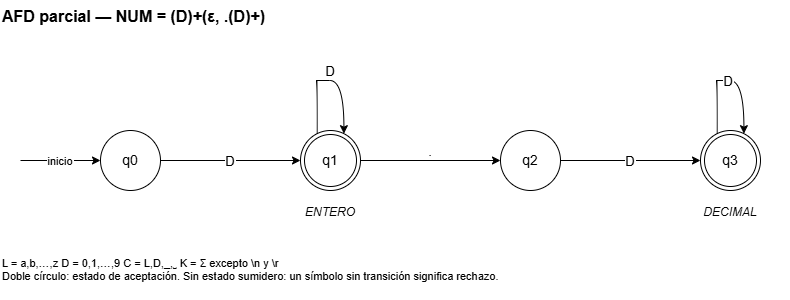

The diagram above was exported from draw.io. Its source (the exported page's mxGraphModel, read from the mxfile embedded in the PNG):
<mxGraphModel dx="856" dy="513" grid="1" gridSize="10" guides="1" tooltips="1" connect="1" arrows="1" fold="1" page="1" pageScale="1" pageWidth="850" pageHeight="350" math="0" shadow="0">
  <root>
    <mxCell id="0" />
    <mxCell id="1" parent="0" />
    <mxCell id="t" parent="1" style="text;html=0;fontSize=16;fontStyle=1;align=left;" value="AFD parcial — NUM = (D)+(ε, .(D)+)" vertex="1">
      <mxGeometry height="30" width="600" x="40" y="20" as="geometry" />
    </mxCell>
    <mxCell id="q0" parent="1" style="ellipse;whiteSpace=wrap;html=0;fontSize=14;aspect=fixed;" value="q0" vertex="1">
      <mxGeometry height="60" width="60" x="140" y="150" as="geometry" />
    </mxCell>
    <mxCell id="q1" parent="1" style="ellipse;whiteSpace=wrap;html=0;fontSize=14;aspect=fixed;shape=doubleEllipse;" value="q1" vertex="1">
      <mxGeometry height="60" width="60" x="340" y="150" as="geometry" />
    </mxCell>
    <mxCell id="q1_tok" parent="1" style="text;fontSize=12;fontStyle=2;align=center;" value="ENTERO" vertex="1">
      <mxGeometry height="20" width="120" x="310" y="218" as="geometry" />
    </mxCell>
    <mxCell id="q2" parent="1" style="ellipse;whiteSpace=wrap;html=0;fontSize=14;aspect=fixed;" value="q2" vertex="1">
      <mxGeometry height="60" width="60" x="540" y="150" as="geometry" />
    </mxCell>
    <mxCell id="q3" parent="1" style="ellipse;whiteSpace=wrap;html=0;fontSize=14;aspect=fixed;shape=doubleEllipse;" value="q3" vertex="1">
      <mxGeometry height="60" width="60" x="740" y="150" as="geometry" />
    </mxCell>
    <mxCell id="q3_tok" parent="1" style="text;fontSize=12;fontStyle=2;align=center;" value="DECIMAL" vertex="1">
      <mxGeometry height="20" width="120" x="710" y="218" as="geometry" />
    </mxCell>
    <mxCell id="ini" edge="1" parent="1" style="endArrow=classic;html=0;fontSize=11;" target="q0" value="inicio">
      <mxGeometry relative="1" as="geometry">
        <mxPoint x="60" y="180" as="sourcePoint" />
      </mxGeometry>
    </mxCell>
    <mxCell id="e0" edge="1" parent="1" source="q0" style="endArrow=classic;html=0;fontSize=13;" target="q1" value="D">
      <mxGeometry relative="1" as="geometry" />
    </mxCell>
    <mxCell id="e1" edge="1" parent="1" source="q1" style="edgeStyle=orthogonalEdgeStyle;curved=1;endArrow=classic;html=0;fontSize=13;exitX=0.25;exitY=0;exitDx=0;exitDy=0;entryX=0.75;entryY=0;entryDx=0;entryDy=0;" target="q1" value="D">
      <mxGeometry relative="1" x="0.0235" y="10" as="geometry">
        <mxPoint as="offset" />
        <Array as="points">
          <mxPoint x="355" y="100" />
          <mxPoint x="385" y="100" />
        </Array>
      </mxGeometry>
    </mxCell>
    <mxCell id="e2" edge="1" parent="1" source="q1" style="endArrow=classic;html=0;fontSize=13;" target="q2" value=".">
      <mxGeometry relative="1" y="10" as="geometry">
        <mxPoint as="offset" />
      </mxGeometry>
    </mxCell>
    <mxCell id="e3" edge="1" parent="1" source="q2" style="endArrow=classic;html=0;fontSize=13;" target="q3" value="D">
      <mxGeometry relative="1" as="geometry" />
    </mxCell>
    <mxCell id="e4" edge="1" parent="1" source="q3" style="edgeStyle=orthogonalEdgeStyle;curved=1;endArrow=classic;html=0;fontSize=13;exitX=0.25;exitY=0;exitDx=0;exitDy=0;entryX=0.75;entryY=0;entryDx=0;entryDy=0;" target="q3" value="D">
      <mxGeometry relative="1" as="geometry">
        <Array as="points">
          <mxPoint x="755" y="100" />
          <mxPoint x="785" y="100" />
        </Array>
      </mxGeometry>
    </mxCell>
    <mxCell id="ley" parent="1" style="text;html=0;fontSize=11;align=left;verticalAlign=top;whiteSpace=wrap;" value="L = a,b,…,z    D = 0,1,…,9    C = L,D,_,␣    K = Σ excepto \n y \r&#10;Doble círculo: estado de aceptación. Sin estado sumidero: un símbolo sin transición significa rechazo." vertex="1">
      <mxGeometry height="50" width="760" x="40" y="270" as="geometry" />
    </mxCell>
  </root>
</mxGraphModel>